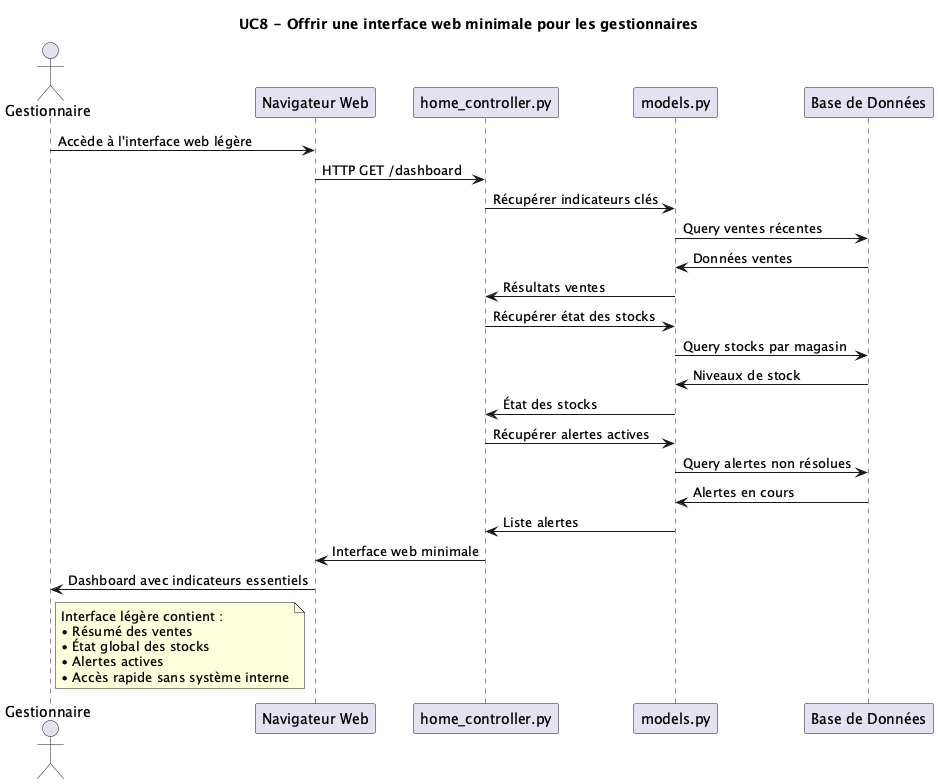

The diagram above was rendered by PlantUML. Its source (embedded in the PNG):
@startuml UC8 - Offrir une interface web minimale pour les gestionnaires

actor "Gestionnaire" as GM
participant "Navigateur Web" as Browser
participant "home_controller.py" as Controller
participant "models.py" as Models
participant "Base de Données" as DB

title UC8 - Offrir une interface web minimale pour les gestionnaires

GM -> Browser : Accède à l'interface web légère
Browser -> Controller : HTTP GET /dashboard

Controller -> Models : Récupérer indicateurs clés
Models -> DB : Query ventes récentes
DB -> Models : Données ventes
Models -> Controller : Résultats ventes

Controller -> Models : Récupérer état des stocks
Models -> DB : Query stocks par magasin
DB -> Models : Niveaux de stock
Models -> Controller : État des stocks

Controller -> Models : Récupérer alertes actives
Models -> DB : Query alertes non résolues
DB -> Models : Alertes en cours
Models -> Controller : Liste alertes

Controller -> Browser : Interface web minimale
Browser -> GM : Dashboard avec indicateurs essentiels

note right of GM
  Interface légère contient :
  • Résumé des ventes
  • État global des stocks
  • Alertes actives
  • Accès rapide sans système interne
end note

@enduml